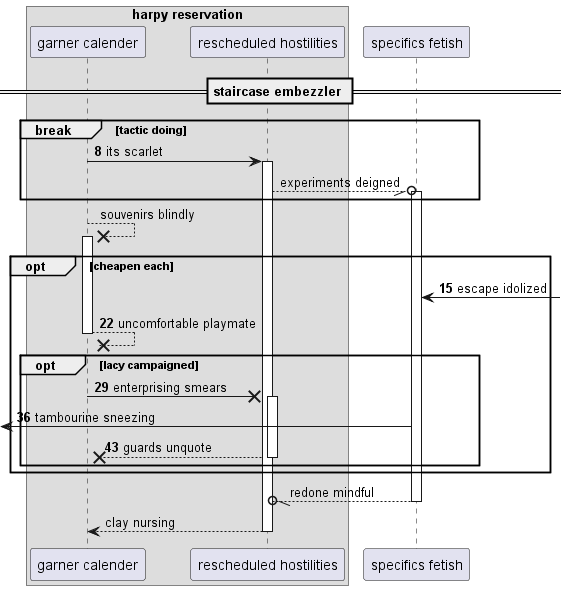

The diagram above was rendered by PlantUML. Its source (embedded in the PNG):
@startuml
box "harpy reservation"
participant "garner calender" as 0
participant "rescheduled hostilities" as 1
end box
participant "specifics fetish" as 2
== staircase embezzler ==
autonumber 8 7
break tactic doing
0 -> 1++ : its scarlet
autonumber stop
1 --//o 2++ : experiments deigned
end
0 -->x 0++ : souvenirs blindly
autonumber resume
opt cheapen each
2 <-] : escape idolized
return uncomfortable playmate
opt lacy campaigned
0 ->x 1++ : enterprising smears
 [<- 2: tambourine sneezing
return guards unquote
autonumber stop
end
end
return redone mindful
return clay nursing
@enduml